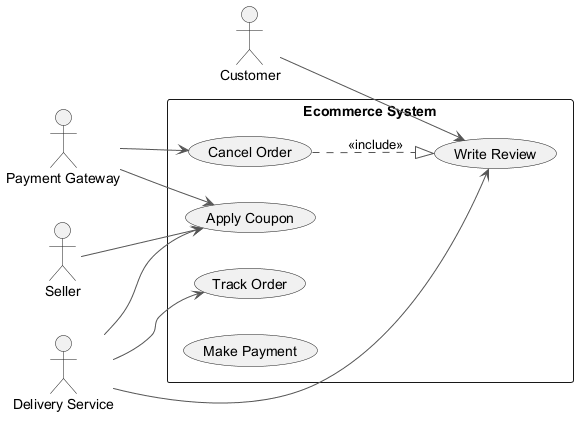

The diagram above was rendered by PlantUML. Its source (embedded in the PNG):
@startuml
skinparam backgroundColor #FFFFFF
skinparam classBackgroundColor #F3E5F5
skinparam classBorderColor #6A1B9A
skinparam ArrowColor #555555
left to right direction
actor "Customer" as C
actor "Payment Gateway" as PG
actor "Seller" as S
actor "Delivery Service" as DS
rectangle "Ecommerce System" {
  usecase "Cancel Order" as UC_CancelOrder
  usecase "Write Review" as UC_WriteReview
  usecase "Track Order" as UC_TrackOrder
  usecase "Apply Coupon" as UC_ApplyCoupon
  usecase "Make Payment" as UC_MakePayment
}
C --> UC_WriteReview
PG --> UC_CancelOrder
PG --> UC_ApplyCoupon
S --> UC_ApplyCoupon
DS --> UC_WriteReview
DS --> UC_TrackOrder
DS --> UC_ApplyCoupon
UC_CancelOrder ..|> UC_WriteReview : <<include>>
@enduml